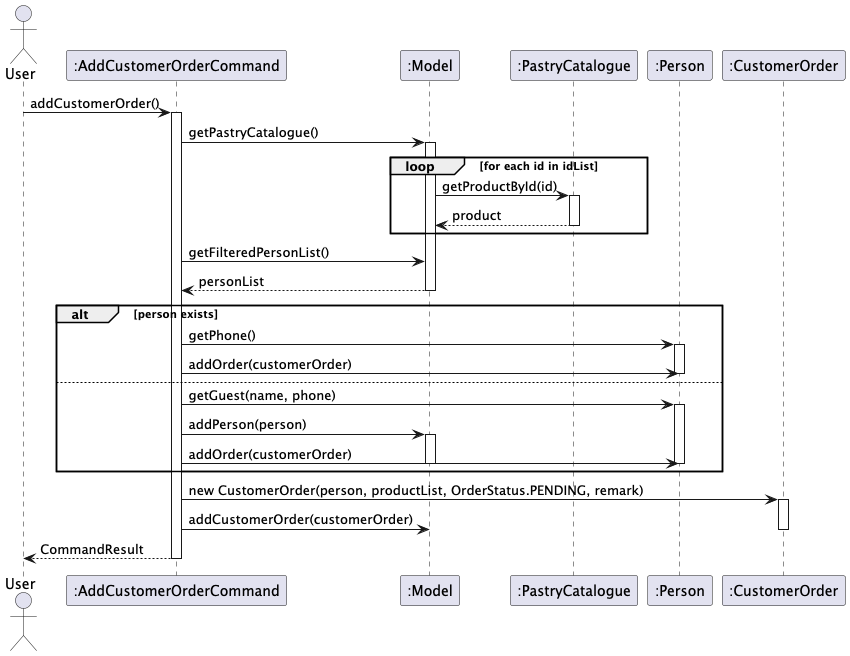

The diagram above was rendered by PlantUML. Its source (embedded in the PNG):
@startuml
actor User
participant ":AddCustomerOrderCommand" as ACC
participant ":Model" as M
participant ":PastryCatalogue" as PC
participant ":Person" as P
participant ":CustomerOrder" as CO

User -> ACC: addCustomerOrder()
activate ACC
ACC -> M: getPastryCatalogue()
activate M
loop for each id in idList
    M -> PC: getProductById(id)
    activate PC
    PC --> M: product
    deactivate PC
end
ACC -> M: getFilteredPersonList()
M --> ACC: personList
deactivate M
alt person exists
    ACC -> P: getPhone()
    activate P
    ACC -> P: addOrder(customerOrder)
    deactivate P
else
    ACC -> P: getGuest(name, phone)
    activate P
    ACC -> M: addPerson(person)
    activate M
    ACC -> P: addOrder(customerOrder)
    deactivate M
    deactivate P
end
ACC -> CO: new CustomerOrder(person, productList, OrderStatus.PENDING, remark)
activate CO
ACC -> M: addCustomerOrder(customerOrder)
deactivate CO
ACC --> User: CommandResult
deactivate ACC
@enduml